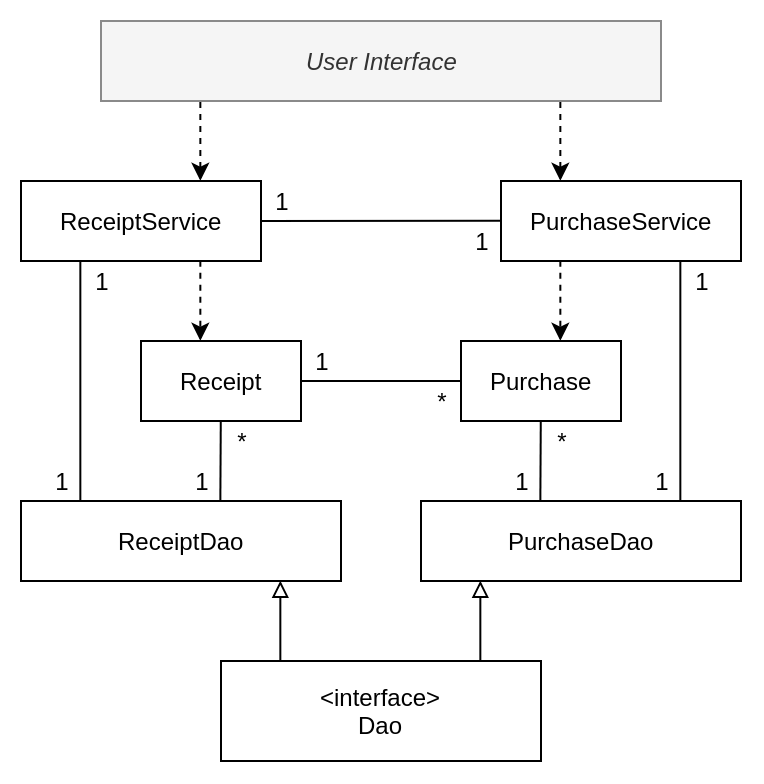

The diagram above was exported from draw.io. Its source (the exported page's mxGraphModel, read from the mxfile embedded in the PNG):
<mxGraphModel dx="1162" dy="696" grid="1" gridSize="10" guides="1" tooltips="1" connect="1" arrows="1" fold="1" page="1" pageScale="1" pageWidth="1169" pageHeight="827" math="0" shadow="0">
  <root>
    <mxCell id="0" />
    <mxCell id="1" parent="0" />
    <mxCell id="2" value="&amp;lt;interface&amp;gt;&lt;br&gt;Dao" style="html=1;" vertex="1" parent="1">
      <mxGeometry x="180" y="400" width="160" height="50" as="geometry" />
    </mxCell>
    <mxCell id="3" style="rounded=0;orthogonalLoop=1;jettySize=auto;html=1;exitX=0.813;exitY=1;exitDx=0;exitDy=0;entryX=0.187;entryY=0;entryDx=0;entryDy=0;entryPerimeter=0;startArrow=block;startFill=0;endArrow=none;endFill=0;exitPerimeter=0;" edge="1" source="4" target="2" parent="1">
      <mxGeometry relative="1" as="geometry" />
    </mxCell>
    <mxCell id="4" value="ReceiptDao" style="html=1;" vertex="1" parent="1">
      <mxGeometry x="80" y="320" width="160" height="40" as="geometry" />
    </mxCell>
    <mxCell id="5" style="edgeStyle=none;rounded=0;orthogonalLoop=1;jettySize=auto;html=1;entryX=0.625;entryY=0;entryDx=0;entryDy=0;entryPerimeter=0;startArrow=none;startFill=0;endArrow=none;endFill=0;" edge="1" source="6" target="4" parent="1">
      <mxGeometry relative="1" as="geometry" />
    </mxCell>
    <mxCell id="6" value="Receipt" style="html=1;" vertex="1" parent="1">
      <mxGeometry x="140" y="240" width="80" height="40" as="geometry" />
    </mxCell>
    <mxCell id="7" style="edgeStyle=orthogonalEdgeStyle;rounded=0;orthogonalLoop=1;jettySize=auto;html=1;startArrow=none;startFill=0;endArrow=none;endFill=0;" edge="1" source="9" target="6" parent="1">
      <mxGeometry relative="1" as="geometry" />
    </mxCell>
    <mxCell id="8" style="edgeStyle=none;rounded=0;orthogonalLoop=1;jettySize=auto;html=1;entryX=0.375;entryY=0;entryDx=0;entryDy=0;entryPerimeter=0;startArrow=none;startFill=0;endArrow=none;endFill=0;" edge="1" source="9" target="21" parent="1">
      <mxGeometry relative="1" as="geometry" />
    </mxCell>
    <mxCell id="9" value="Purchase" style="html=1;" vertex="1" parent="1">
      <mxGeometry x="300" y="240" width="80" height="40" as="geometry" />
    </mxCell>
    <mxCell id="10" style="rounded=0;orthogonalLoop=1;jettySize=auto;html=1;exitX=0.25;exitY=1;exitDx=0;exitDy=0;entryX=0.186;entryY=0;entryDx=0;entryDy=0;entryPerimeter=0;startArrow=none;startFill=0;endArrow=none;endFill=0;" edge="1" source="14" target="4" parent="1">
      <mxGeometry relative="1" as="geometry" />
    </mxCell>
    <mxCell id="11" style="edgeStyle=none;rounded=0;orthogonalLoop=1;jettySize=auto;html=1;entryX=0;entryY=0.5;entryDx=0;entryDy=0;startArrow=none;startFill=0;endArrow=none;endFill=0;" edge="1" source="14" target="19" parent="1">
      <mxGeometry relative="1" as="geometry" />
    </mxCell>
    <mxCell id="12" style="edgeStyle=none;rounded=0;orthogonalLoop=1;jettySize=auto;html=1;exitX=0.75;exitY=0;exitDx=0;exitDy=0;entryX=0.178;entryY=1;entryDx=0;entryDy=0;entryPerimeter=0;startArrow=classic;startFill=1;endArrow=none;endFill=0;strokeColor=#000000;dashed=1;" edge="1" source="14" target="15" parent="1">
      <mxGeometry relative="1" as="geometry" />
    </mxCell>
    <mxCell id="13" style="edgeStyle=none;rounded=0;orthogonalLoop=1;jettySize=auto;html=1;exitX=0.75;exitY=1;exitDx=0;exitDy=0;entryX=0.375;entryY=0;entryDx=0;entryDy=0;entryPerimeter=0;dashed=1;startArrow=none;startFill=0;endArrow=classic;endFill=1;strokeColor=#000000;" edge="1" source="14" target="6" parent="1">
      <mxGeometry relative="1" as="geometry" />
    </mxCell>
    <mxCell id="14" value="ReceiptService" style="html=1;" vertex="1" parent="1">
      <mxGeometry x="80" y="160" width="120" height="40" as="geometry" />
    </mxCell>
    <mxCell id="15" value="&lt;i&gt;User Interface&lt;/i&gt;" style="html=1;fillColor=#f5f5f5;strokeColor=#8A8A8A;fontColor=#333333;" vertex="1" parent="1">
      <mxGeometry x="120" y="80" width="280" height="40" as="geometry" />
    </mxCell>
    <mxCell id="16" style="rounded=0;orthogonalLoop=1;jettySize=auto;html=1;exitX=0.75;exitY=1;exitDx=0;exitDy=0;entryX=0.811;entryY=0;entryDx=0;entryDy=0;entryPerimeter=0;startArrow=none;startFill=0;endArrow=none;endFill=0;" edge="1" source="19" target="21" parent="1">
      <mxGeometry relative="1" as="geometry" />
    </mxCell>
    <mxCell id="17" style="edgeStyle=none;rounded=0;orthogonalLoop=1;jettySize=auto;html=1;exitX=0.25;exitY=0;exitDx=0;exitDy=0;entryX=0.821;entryY=1;entryDx=0;entryDy=0;entryPerimeter=0;startArrow=classic;startFill=1;endArrow=none;endFill=0;dashed=1;" edge="1" source="19" target="15" parent="1">
      <mxGeometry relative="1" as="geometry" />
    </mxCell>
    <mxCell id="18" style="edgeStyle=none;rounded=0;orthogonalLoop=1;jettySize=auto;html=1;exitX=0.25;exitY=1;exitDx=0;exitDy=0;entryX=0.625;entryY=0;entryDx=0;entryDy=0;entryPerimeter=0;dashed=1;startArrow=none;startFill=0;endArrow=classic;endFill=1;strokeColor=#000000;" edge="1" source="19" target="9" parent="1">
      <mxGeometry relative="1" as="geometry" />
    </mxCell>
    <mxCell id="19" value="PurchaseService" style="html=1;" vertex="1" parent="1">
      <mxGeometry x="320" y="160" width="120" height="40" as="geometry" />
    </mxCell>
    <mxCell id="20" style="rounded=0;orthogonalLoop=1;jettySize=auto;html=1;entryX=0.812;entryY=0;entryDx=0;entryDy=0;entryPerimeter=0;endArrow=none;endFill=0;startArrow=block;startFill=0;exitX=0.187;exitY=1;exitDx=0;exitDy=0;exitPerimeter=0;" edge="1" source="21" target="2" parent="1">
      <mxGeometry relative="1" as="geometry">
        <mxPoint x="310" y="370" as="sourcePoint" />
      </mxGeometry>
    </mxCell>
    <mxCell id="21" value="PurchaseDao" style="html=1;" vertex="1" parent="1">
      <mxGeometry x="280" y="320" width="160" height="40" as="geometry" />
    </mxCell>
    <mxCell id="22" value="1" style="text;html=1;strokeColor=none;fillColor=none;align=center;verticalAlign=middle;whiteSpace=wrap;rounded=0;" vertex="1" parent="1">
      <mxGeometry x="390" y="300" width="20" height="20" as="geometry" />
    </mxCell>
    <mxCell id="23" value="1" style="text;html=1;strokeColor=none;fillColor=none;align=center;verticalAlign=middle;whiteSpace=wrap;rounded=0;" vertex="1" parent="1">
      <mxGeometry x="90" y="300" width="20" height="20" as="geometry" />
    </mxCell>
    <mxCell id="24" value="1" style="text;html=1;strokeColor=none;fillColor=none;align=center;verticalAlign=middle;whiteSpace=wrap;rounded=0;" vertex="1" parent="1">
      <mxGeometry x="410" y="200" width="20" height="20" as="geometry" />
    </mxCell>
    <mxCell id="25" value="1" style="text;html=1;strokeColor=none;fillColor=none;align=center;verticalAlign=middle;whiteSpace=wrap;rounded=0;" vertex="1" parent="1">
      <mxGeometry x="110" y="200" width="20" height="20" as="geometry" />
    </mxCell>
    <mxCell id="26" value="1" style="text;html=1;strokeColor=none;fillColor=none;align=center;verticalAlign=middle;whiteSpace=wrap;rounded=0;" vertex="1" parent="1">
      <mxGeometry x="220" y="240" width="20" height="20" as="geometry" />
    </mxCell>
    <mxCell id="27" value="*" style="text;html=1;strokeColor=none;fillColor=none;align=center;verticalAlign=middle;whiteSpace=wrap;rounded=0;" vertex="1" parent="1">
      <mxGeometry x="280" y="260" width="20" height="20" as="geometry" />
    </mxCell>
    <mxCell id="28" value="1" style="text;html=1;strokeColor=none;fillColor=none;align=center;verticalAlign=middle;whiteSpace=wrap;rounded=0;" vertex="1" parent="1">
      <mxGeometry x="160" y="300" width="20" height="20" as="geometry" />
    </mxCell>
    <mxCell id="29" value="1" style="text;html=1;strokeColor=none;fillColor=none;align=center;verticalAlign=middle;whiteSpace=wrap;rounded=0;" vertex="1" parent="1">
      <mxGeometry x="320" y="300" width="20" height="20" as="geometry" />
    </mxCell>
    <mxCell id="30" value="*" style="text;html=1;strokeColor=none;fillColor=none;align=center;verticalAlign=middle;whiteSpace=wrap;rounded=0;" vertex="1" parent="1">
      <mxGeometry x="180" y="280" width="20" height="20" as="geometry" />
    </mxCell>
    <mxCell id="31" value="*" style="text;html=1;strokeColor=none;fillColor=none;align=center;verticalAlign=middle;whiteSpace=wrap;rounded=0;" vertex="1" parent="1">
      <mxGeometry x="340" y="280" width="20" height="20" as="geometry" />
    </mxCell>
    <mxCell id="32" value="1" style="text;html=1;strokeColor=none;fillColor=none;align=center;verticalAlign=middle;whiteSpace=wrap;rounded=0;" vertex="1" parent="1">
      <mxGeometry x="200" y="160" width="20" height="20" as="geometry" />
    </mxCell>
    <mxCell id="33" value="1" style="text;html=1;strokeColor=none;fillColor=none;align=center;verticalAlign=middle;whiteSpace=wrap;rounded=0;" vertex="1" parent="1">
      <mxGeometry x="300" y="180" width="20" height="20" as="geometry" />
    </mxCell>
  </root>
</mxGraphModel>